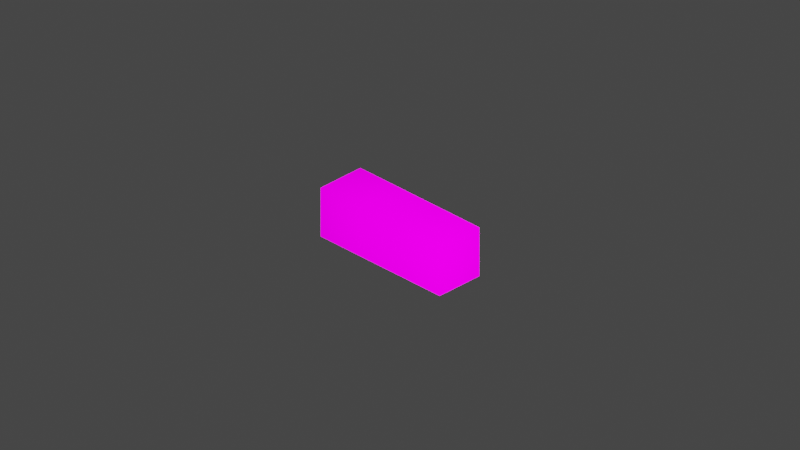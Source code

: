 # Source: GB_books.blend  (saved by Blender 2.82.7; exported with 4.5.12 LTS)
import bpy
from mathutils import Matrix  # noqa: F401  (used for matrix-valued properties, if any)

bpy.ops.wm.read_factory_settings(use_empty=True)
scene = bpy.context.scene
scene.name = 'Scene'

# ---- collections
col_collection = bpy.data.collections.new('Collection'); scene.collection.children.link(col_collection)
col_gb_098_books = bpy.data.collections.new('GB_098_books'); scene.collection.children.link(col_gb_098_books)
col_gb_098_books_var01 = bpy.data.collections.new('GB_098_books_var01'); scene.collection.children.link(col_gb_098_books_var01)

# ---- images (referenced by path relative to the original .blend; pixels are not part of the script)
import os
ASSET_DIR = os.environ.get("B2B_ASSET_DIR", "")  # directory of the original .blend (textures are referenced by path, not embedded)
HERE = os.path.dirname(os.path.abspath(__file__))  # packed textures are extracted next to this script under _unpacked/

def load_image(name, relpath, width, height, colorspace="sRGB"):
    """Load a texture the original file referenced (path relative to the .blend, or extracted next to this script)."""
    p = next((c for c in (os.path.join(HERE, relpath), os.path.join(ASSET_DIR, relpath)) if relpath and os.path.exists(c)), "")
    if p:
        img = bpy.data.images.load(p, check_existing=True)
        img.name = name
    else:  # same state as the original file: an image datablock whose file is absent (Cycles renders it pink)
        img = bpy.data.images.new(name, width, height)
        img.source = "FILE"
        img.filepath = "//" + (relpath or name)
    img.colorspace_settings.name = colorspace
    return img
img_library_2_png = load_image('library_2.png', 'library_2.png', 1024, 1024, 'sRGB')

# ---- materials (node trees are filled in below, after node groups)
mat_mat1_001 = bpy.data.materials.new('Mat1.001')
mat_mat1_001.use_transparent_shadow = False
mat_red = bpy.data.materials.new('Red')
mat_red.use_transparent_shadow = False
mat_paper = bpy.data.materials.new('Paper')
mat_paper.use_transparent_shadow = False
mat_red_001 = bpy.data.materials.new('Red.001')
mat_red_001.use_transparent_shadow = False
mat_paper_001 = bpy.data.materials.new('Paper.001')
mat_paper_001.use_transparent_shadow = False

# ---- node groups
ng_auto_smooth = bpy.data.node_groups.new('Auto Smooth', 'GeometryNodeTree')
_s = ng_auto_smooth.interface.new_socket(name='Geometry', in_out='OUTPUT', socket_type='NodeSocketGeometry')
_s = ng_auto_smooth.interface.new_socket(name='Geometry', in_out='INPUT', socket_type='NodeSocketGeometry')
_s = ng_auto_smooth.interface.new_socket(name='Angle', in_out='INPUT', socket_type='NodeSocketFloat')
_s.subtype = 'ANGLE'
_s.min_value = 0.0
_s.max_value = 3.142
ng_auto_smooth.is_modifier = True
_N = ng_auto_smooth.nodes; _L = ng_auto_smooth.links
n0 = _N.new('NodeGroupOutput'); n0.name = 'Group Output'; n0.location = (480, -100)
n1 = _N.new('NodeGroupInput'); n1.name = 'Group Input'; n1.location = (-420, -300)
n2 = _N.new('NodeGroupInput'); n2.name = 'Group Input.001'; n2.location = (-60, -100)
n3 = _N.new('GeometryNodeSetShadeSmooth'); n3.name = 'Set Shade Smooth'; n3.location = (120, -100)
n3.domain = 'EDGE'
n4 = _N.new('GeometryNodeSetShadeSmooth'); n4.name = 'Set Shade Smooth.001'; n4.location = (300, -100)
n5 = _N.new('GeometryNodeInputMeshEdgeAngle'); n5.name = 'Edge Angle'; n5.location = (-420, -220)
n6 = _N.new('GeometryNodeInputEdgeSmooth'); n6.name = 'Is Edge Smooth'; n6.location = (-60, -160)
n7 = _N.new('GeometryNodeInputShadeSmooth'); n7.name = 'Is Face Smooth'; n7.location = (-240, -340)
n8 = _N.new('FunctionNodeBooleanMath'); n8.name = 'Boolean Math'; n8.location = (-60, -220)
n9 = _N.new('FunctionNodeCompare'); n9.name = 'Compare'; n9.location = (-240, -180)
n9.operation = 'LESS_EQUAL'
_L.new(n5.outputs[0], n9.inputs[0])
_L.new(n4.outputs[0], n0.inputs[0])
_L.new(n1.outputs[1], n9.inputs[1])
_L.new(n9.outputs[0], n8.inputs[0])
_L.new(n7.outputs[0], n8.inputs[1])
_L.new(n2.outputs[0], n3.inputs[0])
_L.new(n6.outputs[0], n3.inputs[1])
_L.new(n3.outputs[0], n4.inputs[0])
_L.new(n8.outputs[0], n3.inputs[2])
n0.is_active_output = True

# ---- material node trees
mat_mat1_001.use_nodes = True; mat_mat1_001.node_tree.nodes.clear()
_N = mat_mat1_001.node_tree.nodes; _L = mat_mat1_001.node_tree.links
n0 = _N.new('ShaderNodeBsdfPrincipled'); n0.name = 'Principled BSDF'; n0.location = (0, 300)
n0.distribution = 'GGX'
n0.subsurface_method = 'BURLEY'
n0.inputs[3].default_value = 1.45
n0.inputs[13].default_value = 0.0
n0.inputs[28].default_value = 1.0
n1 = _N.new('ShaderNodeOutputMaterial'); n1.name = 'Material Output'; n1.location = (300, 300)
n2 = _N.new('ShaderNodeTexImage'); n2.name = 'Image Texture'; n2.location = (-300, 300)
n2.label = 'Base Color'
n2.image = img_library_2_png
n3 = _N.new('ShaderNodeRGB'); n3.name = 'RGB'; n3.location = (-300, 0)
n3.label = 'Specular'
n3.outputs[0].default_value = (1.0, 1.0, 1.0, 1.0)
n4 = _N.new('ShaderNodeRGB'); n4.name = 'RGB.001'; n4.location = (-300, -300)
n4.label = 'Reflective'
n4.outputs[0].default_value = (1.0, 1.0, 1.0, 1.0)
n5 = _N.new('ShaderNodeTexImage'); n5.name = 'Image Texture.001'; n5.location = (-290, -150)
n5.image = img_library_2_png
_L.new(n0.outputs[0], n1.inputs[0])
_L.new(n2.outputs[0], n0.inputs[0])
_L.new(n5.outputs[0], n0.inputs[27])
n1.is_active_output = True
mat_red.use_nodes = True; mat_red.node_tree.nodes.clear()
_N = mat_red.node_tree.nodes; _L = mat_red.node_tree.links
n0 = _N.new('ShaderNodeOutputMaterial'); n0.name = 'Material Output'; n0.location = (300, 300)
n1 = _N.new('ShaderNodeBsdfPrincipled'); n1.name = 'Principled BSDF'; n1.location = (10, 300)
n1.distribution = 'GGX'
n1.subsurface_method = 'BURLEY'
n1.inputs[0].default_value = (0.4116, 0.00441, 0.0, 1.0)
n1.inputs[3].default_value = 1.45
n1.inputs[27].default_value = (0.0, 0.0, 0.0, 1.0)
n1.inputs[28].default_value = 1.0
_L.new(n1.outputs[0], n0.inputs[0])
n0.is_active_output = True
mat_paper.use_nodes = True; mat_paper.node_tree.nodes.clear()
_N = mat_paper.node_tree.nodes; _L = mat_paper.node_tree.links
n0 = _N.new('ShaderNodeOutputMaterial'); n0.name = 'Material Output'; n0.location = (300, 300)
n1 = _N.new('ShaderNodeBsdfPrincipled'); n1.name = 'Principled BSDF'; n1.location = (10, 300)
n1.distribution = 'GGX'
n1.subsurface_method = 'BURLEY'
n1.inputs[0].default_value = (0.3694, 0.3694, 0.3694, 1.0)
n1.inputs[3].default_value = 1.45
n1.inputs[27].default_value = (0.0, 0.0, 0.0, 1.0)
n1.inputs[28].default_value = 1.0
_L.new(n1.outputs[0], n0.inputs[0])
n0.is_active_output = True
mat_red_001.use_nodes = True; mat_red_001.node_tree.nodes.clear()
_N = mat_red_001.node_tree.nodes; _L = mat_red_001.node_tree.links
n0 = _N.new('ShaderNodeOutputMaterial'); n0.name = 'Material Output'; n0.location = (300, 300)
n1 = _N.new('ShaderNodeBsdfPrincipled'); n1.name = 'Principled BSDF'; n1.location = (10, 300)
n1.distribution = 'GGX'
n1.subsurface_method = 'BURLEY'
n1.inputs[0].default_value = (0.4116, 0.00441, 0.0, 1.0)
n1.inputs[3].default_value = 1.45
n1.inputs[27].default_value = (0.0, 0.0, 0.0, 1.0)
n1.inputs[28].default_value = 1.0
_L.new(n1.outputs[0], n0.inputs[0])
n0.is_active_output = True
mat_paper_001.use_nodes = True; mat_paper_001.node_tree.nodes.clear()
_N = mat_paper_001.node_tree.nodes; _L = mat_paper_001.node_tree.links
n0 = _N.new('ShaderNodeOutputMaterial'); n0.name = 'Material Output'; n0.location = (300, 300)
n1 = _N.new('ShaderNodeBsdfPrincipled'); n1.name = 'Principled BSDF'; n1.location = (10, 300)
n1.distribution = 'GGX'
n1.subsurface_method = 'BURLEY'
n1.inputs[0].default_value = (0.3694, 0.3694, 0.3694, 1.0)
n1.inputs[3].default_value = 1.45
n1.inputs[27].default_value = (0.0, 0.0, 0.0, 1.0)
n1.inputs[28].default_value = 1.0
_L.new(n1.outputs[0], n0.inputs[0])
n0.is_active_output = True

# ---- world
world_world = bpy.data.worlds.new('World'); scene.world = world_world
world_world.use_nodes = True; world_world.node_tree.nodes.clear()
_N = world_world.node_tree.nodes; _L = world_world.node_tree.links
n0 = _N.new('ShaderNodeOutputWorld'); n0.name = 'World Output'; n0.location = (300, 300)
n1 = _N.new('ShaderNodeBackground'); n1.name = 'Background'; n1.location = (10, 300)
n1.inputs[0].default_value = (0.05088, 0.05088, 0.05088, 1.0)
_L.new(n1.outputs[0], n0.inputs[0])
n0.is_active_output = True
world_world.color = (0.05088, 0.05088, 0.05088)
world_world.use_sun_shadow = False
world_world.sun_shadow_jitter_overblur = 0.0

# ---- cameras
cam_camera = bpy.data.cameras.new('Camera')
cam_camera.clip_end = 100.0
cam_camera.ortho_scale = 7.314
cam_camera_001 = bpy.data.cameras.new('Camera.001')
cam_camera_001.type = 'ORTHO'
cam_camera_001.clip_start = 1e-06
cam_camera_001.clip_end = 998.2
cam_camera_001.ortho_scale = 10.7
cam_camera_001.show_background_images = True

# ---- lights
light_light = bpy.data.lights.new('Light', 'POINT')
light_light.transmission_factor = 0.0
light_light.energy = 7111.0
light_light.shadow_soft_size = 0.1
light_light.shadow_maximum_resolution = 0.006
light_light.use_absolute_resolution = True

# ---- meshes
me_mesh1 = bpy.data.meshes.new('Mesh1')
me_mesh1.from_pydata([(0.0, 0.5, 0.0), (1.0, 0.0, 0.0), (0.0, 0.5, 1.0), (1.0, 0.0, 1.0), (0.0, 0.0, 1.0), (1.0, 0.5, 0.0), (2.0, 0.0, 1.0), (2.0, 0.0, 0.0), (1.0, 0.5, 1.0), (3.0, 0.5, 1.0), (3.0, 0.0, 1.0), (3.0, 0.5, 0.0), (3.0, 0.0, 0.0), (0.0, 1.0, 0.0), (0.0, 1.0, 1.0), (1.0, 1.0, 0.0), (2.0, 1.0, 1.0), (2.0, 1.0, 0.0), (2.0, 0.5, 1.0), (2.0, 0.5, 0.0), (1.0, 1.0, 1.0), (3.0, 1.0, 0.0), (3.0, 1.0, 1.0)], [], [(0, 2, 8), (0, 8, 5), (5, 8, 3), (5, 3, 1), (2, 3, 8), (2, 4, 3), (5, 8, 18), (5, 18, 19), (19, 18, 6), (19, 6, 7), (8, 6, 18), (8, 3, 6), (19, 18, 9), (19, 9, 11), (11, 9, 10), (11, 10, 12), (18, 10, 9), (18, 6, 10), (13, 14, 20), (13, 20, 15), (15, 20, 8), (15, 8, 5), (14, 8, 20), (14, 2, 8), (15, 20, 16), (15, 16, 17), (17, 16, 18), (17, 18, 19), (20, 18, 16), (20, 8, 18), (17, 16, 22), (17, 22, 21), (21, 22, 9), (21, 9, 11), (16, 9, 22), (16, 18, 9)])
me_mesh1.polygons.foreach_set('use_smooth', [True] * 36)
_uv = me_mesh1.uv_layers.new(name='Mesh1-texcoord')
_uv.uv.foreach_set('vector', [0.1777, 0.6101, 0.2012, 0.6042, 0.1777, 0.5984, 0.1777, 0.6101, 0.1777, 0.5984, 0.1543, 0.6042, 0.1533, 0.6033, 0.1768, 0.5974, 0.1768, 0.5901, 0.1533, 0.6033, 0.1768, 0.5901, 0.1533, 0.5959, 0.2021, 0.6033, 0.1787, 0.5901, 0.1787, 0.5974, 0.2021, 0.6033, 0.2021, 0.5959, 0.1787, 0.5901, 0.2285, 0.6101, 0.252, 0.6042, 0.2285, 0.5984, 0.2285, 0.6101, 0.2285, 0.5984, 0.2051, 0.6042, 0.2041, 0.6033, 0.2275, 0.5974, 0.2275, 0.5901, 0.2041, 0.6033, 0.2275, 0.5901, 0.2041, 0.5959, 0.2529, 0.6033, 0.2295, 0.5901, 0.2295, 0.5974, 0.2529, 0.6033, 0.2529, 0.5959, 0.2295, 0.5901, 0.2793, 0.6101, 0.3027, 0.6042, 0.2793, 0.5984, 0.2793, 0.6101, 0.2793, 0.5984, 0.2559, 0.6042, 0.2549, 0.6033, 0.2783, 0.5974, 0.2783, 0.5901, 0.2549, 0.6033, 0.2783, 0.5901, 0.2549, 0.5959, 0.3037, 0.6033, 0.2803, 0.5901, 0.2803, 0.5974, 0.3037, 0.6033, 0.3037, 0.5959, 0.2803, 0.5901, 0.3301, 0.6101, 0.3535, 0.6042, 0.3301, 0.5984, 0.3301, 0.6101, 0.3301, 0.5984, 0.3066, 0.6042, 0.3057, 0.6033, 0.3291, 0.5974, 0.3291, 0.5901, 0.3057, 0.6033, 0.3291, 0.5901, 0.3057, 0.5959, 0.3545, 0.6033, 0.3311, 0.5901, 0.3311, 0.5974, 0.3545, 0.6033, 0.3545, 0.5959, 0.3311, 0.5901, 0.3809, 0.6101, 0.4043, 0.6042, 0.3809, 0.5984, 0.3809, 0.6101, 0.3809, 0.5984, 0.3574, 0.6042, 0.3564, 0.6033, 0.3799, 0.5974, 0.3799, 0.5901, 0.3564, 0.6033, 0.3799, 0.5901, 0.3564, 0.5959, 0.4053, 0.6033, 0.3818, 0.5901, 0.3818, 0.5974, 0.4053, 0.6033, 0.4053, 0.5959, 0.3818, 0.5901, 0.4316, 0.6101, 0.4551, 0.6042, 0.4316, 0.5984, 0.4316, 0.6101, 0.4316, 0.5984, 0.4082, 0.6042, 0.4072, 0.6033, 0.4307, 0.5974, 0.4307, 0.5901, 0.4072, 0.6033, 0.4307, 0.5901, 0.4072, 0.5959, 0.4561, 0.6033, 0.4326, 0.5901, 0.4326, 0.5974, 0.4561, 0.6033, 0.4561, 0.5959, 0.4326, 0.5901])
me_mesh1.materials.append(mat_mat1_001)
me_mesh1.use_remesh_fix_poles = True
me_mesh1.use_remesh_preserve_attributes = False
me_mesh1.use_mirror_vertex_groups = False
me_mesh1.update()
me_cube_004 = bpy.data.meshes.new('Cube.004')
me_cube_004.from_pydata([(-0.1846, -0.06006, -0.2745), (-0.1846, -0.06006, 0.2745), (-0.1846, 0.06006, -0.2745), (-0.1846, 0.06006, 0.2745), (0.1846, -0.06006, -0.2745), (0.1846, -0.06006, 0.2745), (0.1846, 0.06006, -0.2745), (0.1846, 0.06006, 0.2745), (-0.1829, 0.0, 0.2745), (-0.1829, 0.0, -0.2745), (0.1846, -0.04162, -0.2745), (0.1846, 0.04162, -0.2745), (0.1846, 0.04162, 0.2745), (0.1846, -0.04162, 0.2745), (-0.2044, 0.0, 0.2745), (-0.2044, 0.0, -0.2745), (-0.1687, 0.04162, 0.2745), (-0.1687, -0.04162, 0.2745), (-0.1687, 0.04162, -0.2745), (-0.1687, -0.04162, -0.2745)], [], [(10, 13, 5, 4), (2, 3, 7, 6), (4, 5, 1, 0), (18, 2, 6, 11), (1, 5, 13, 17), (8, 14, 1, 17), (7, 3, 16, 12), (11, 12, 13, 10), (6, 7, 12, 11), (14, 3, 2, 15), (15, 9, 19, 0), (18, 11, 10, 19, 9), (16, 3, 14, 8), (0, 19, 10, 4), (1, 14, 15, 0), (2, 18, 9, 15), (12, 16, 8, 17, 13)])
me_cube_004.polygons.foreach_set('use_smooth', [True] * 17)
me_cube_004.polygons.foreach_set('material_index', [0, 0, 0, 0, 0, 0, 0, 1, 0, 0, 0, 1, 0, 0, 0, 0, 1])
_uv = me_cube_004.uv_layers.new(name='UVMap')
_uv.uv.foreach_set('vector', [0.375, 0.6667, 0.625, 0.6667, 0.625, 0.75, 0.375, 0.75, 0.375, 0.25, 0.625, 0.25, 0.625, 0.5, 0.375, 0.5, 0.375, 0.75, 0.625, 0.75, 0.625, 1.0, 0.375, 1.0, 0.25, 0.5833, 0.125, 0.5, 0.375, 0.5, 0.375, 0.5833, 0.875, 0.75, 0.625, 0.75, 0.625, 0.6667, 0.75, 0.6667, 0.75, 0.625, 0.875, 0.625, 0.875, 0.75, 0.75, 0.6667, 0.625, 0.5, 0.875, 0.5, 0.75, 0.5833, 0.625, 0.5833, 0.375, 0.5833, 0.625, 0.5833, 0.625, 0.6667, 0.375, 0.6667, 0.375, 0.5, 0.625, 0.5, 0.625, 0.5833, 0.375, 0.5833, 0.625, 0.125, 0.625, 0.25, 0.375, 0.25, 0.375, 0.125, 0.125, 0.625, 0.25, 0.625, 0.25, 0.6667, 0.125, 0.75, 0.25, 0.5833, 0.375, 0.5833, 0.375, 0.6667, 0.25, 0.6667, 0.25, 0.625, 0.75, 0.5833, 0.875, 0.5, 0.875, 0.625, 0.75, 0.625, 0.125, 0.75, 0.25, 0.6667, 0.375, 0.6667, 0.375, 0.75, 0.625, 0.0, 0.625, 0.125, 0.375, 0.125, 0.375, 0.0, 0.125, 0.5, 0.25, 0.5833, 0.25, 0.625, 0.125, 0.625, 0.625, 0.5833, 0.75, 0.5833, 0.75, 0.625, 0.75, 0.6667, 0.625, 0.6667])
me_cube_004.materials.append(mat_red)
me_cube_004.materials.append(mat_paper)
me_cube_004.use_remesh_fix_poles = True
me_cube_004.use_remesh_preserve_attributes = False
me_cube_004.use_mirror_vertex_groups = False
me_cube_004.update()
me_cube_005 = bpy.data.meshes.new('Cube.005')
me_cube_005.from_pydata([(-0.1846, -0.06006, -0.2745), (-0.1846, -0.06006, 0.2745), (-0.1846, 0.06006, -0.2745), (-0.1846, 0.06006, 0.2745), (0.1846, -0.06006, -0.2745), (0.1846, -0.06006, 0.2745), (0.1846, 0.06006, -0.2745), (0.1846, 0.06006, 0.2745), (-0.1829, 0.0, 0.2745), (-0.1829, 0.0, -0.2745), (0.1846, -0.04162, -0.2745), (0.1846, 0.04162, -0.2745), (0.1846, 0.04162, 0.2745), (0.1846, -0.04162, 0.2745), (-0.2044, 0.0, 0.2745), (-0.2044, 0.0, -0.2745), (-0.1687, 0.04162, 0.2745), (-0.1687, -0.04162, 0.2745), (-0.1687, 0.04162, -0.2745), (-0.1687, -0.04162, -0.2745)], [], [(10, 13, 5, 4), (2, 3, 7, 6), (4, 5, 1, 0), (18, 2, 6, 11), (1, 5, 13, 17), (8, 14, 1, 17), (7, 3, 16, 12), (11, 12, 13, 10), (6, 7, 12, 11), (14, 3, 2, 15), (15, 9, 19, 0), (18, 11, 10, 19, 9), (16, 3, 14, 8), (0, 19, 10, 4), (1, 14, 15, 0), (2, 18, 9, 15), (12, 16, 8, 17, 13)])
me_cube_005.polygons.foreach_set('use_smooth', [True] * 17)
me_cube_005.polygons.foreach_set('material_index', [0, 0, 0, 0, 0, 0, 0, 1, 0, 0, 0, 1, 0, 0, 0, 0, 1])
_uv = me_cube_005.uv_layers.new(name='UVMap')
_uv.uv.foreach_set('vector', [0.375, 0.6667, 0.625, 0.6667, 0.625, 0.75, 0.375, 0.75, 0.375, 0.25, 0.625, 0.25, 0.625, 0.5, 0.375, 0.5, 0.375, 0.75, 0.625, 0.75, 0.625, 1.0, 0.375, 1.0, 0.25, 0.5833, 0.125, 0.5, 0.375, 0.5, 0.375, 0.5833, 0.875, 0.75, 0.625, 0.75, 0.625, 0.6667, 0.75, 0.6667, 0.75, 0.625, 0.875, 0.625, 0.875, 0.75, 0.75, 0.6667, 0.625, 0.5, 0.875, 0.5, 0.75, 0.5833, 0.625, 0.5833, 0.375, 0.5833, 0.625, 0.5833, 0.625, 0.6667, 0.375, 0.6667, 0.375, 0.5, 0.625, 0.5, 0.625, 0.5833, 0.375, 0.5833, 0.625, 0.125, 0.625, 0.25, 0.375, 0.25, 0.375, 0.125, 0.125, 0.625, 0.25, 0.625, 0.25, 0.6667, 0.125, 0.75, 0.25, 0.5833, 0.375, 0.5833, 0.375, 0.6667, 0.25, 0.6667, 0.25, 0.625, 0.75, 0.5833, 0.875, 0.5, 0.875, 0.625, 0.75, 0.625, 0.125, 0.75, 0.25, 0.6667, 0.375, 0.6667, 0.375, 0.75, 0.625, 0.0, 0.625, 0.125, 0.375, 0.125, 0.375, 0.0, 0.125, 0.5, 0.25, 0.5833, 0.25, 0.625, 0.125, 0.625, 0.625, 0.5833, 0.75, 0.5833, 0.75, 0.625, 0.75, 0.6667, 0.625, 0.6667])
me_cube_005.materials.append(mat_red_001)
me_cube_005.materials.append(mat_paper_001)
me_cube_005.use_remesh_fix_poles = True
me_cube_005.use_remesh_preserve_attributes = False
me_cube_005.use_mirror_vertex_groups = False
me_cube_005.update()

# ---- objects
ob_light = bpy.data.objects.new('Light', light_light)
ob_camera = bpy.data.objects.new('Camera', cam_camera)
ob_isometriccamera = bpy.data.objects.new('IsometricCamera', cam_camera_001)
ob_layout_98 = bpy.data.objects.new('layout_98', me_mesh1)
ob_book = bpy.data.objects.new('Book', me_cube_004)
ob_book_001 = bpy.data.objects.new('Book.001', me_cube_004)
ob_book_002 = bpy.data.objects.new('Book.002', me_cube_004)
ob_book_003 = bpy.data.objects.new('Book.003', me_cube_004)
ob_book_004 = bpy.data.objects.new('Book.004', me_cube_004)
ob_book_005 = bpy.data.objects.new('Book.005', me_cube_004)
ob_book_006 = bpy.data.objects.new('Book.006', me_cube_004)
ob_book_009 = bpy.data.objects.new('Book.009', me_cube_005)
ob_book_008 = bpy.data.objects.new('Book.008', me_cube_005)
ob_book_007 = bpy.data.objects.new('Book.007', me_cube_005)

# ---- transforms, parenting, visibility, modifiers, constraints
ob_light.location = (-5.229, -7.809, 5.904)
ob_light.rotation_euler = (0.6503, 0.05522, 1.866)
ob_light.lock_rotations_4d = False
ob_light.empty_display_type = 'ARROWS'
ob_light.color = (0.0, 0.0, 0.0, 0.0)
ob_light.lineart.crease_threshold = 0.0
ob_camera.location = (7.359, -6.926, 4.958)
ob_camera.rotation_euler = (1.109, 0.0, 0.8149)
ob_camera.lock_rotations_4d = False
ob_camera.empty_display_type = 'ARROWS'
ob_camera.color = (0.0, 0.0, 0.0, 0.0)
ob_camera.display_type = 'WIRE'
ob_camera.lineart.crease_threshold = 0.0
ob_isometriccamera.location = (-13.06, -13.06, 11.15)
ob_isometriccamera.rotation_euler = (1.047, 0.0, -0.7854)
ob_isometriccamera.lineart.crease_threshold = 0.0
ob_layout_98.location = (0.375, 1.125, 4.918e-08)
ob_layout_98.rotation_euler = (1.571, 1.192e-07, -1.571)
ob_layout_98.scale = (0.75, 0.75, 0.75)
ob_layout_98.display_type = 'BOUNDS'
ob_layout_98.lineart.crease_threshold = 0.0
ob_book.location = (0.06804, -0.01003, 0.2788)
ob_book.lineart.crease_threshold = 0.0
_m = ob_book.modifiers.new('Auto Smooth', 'NODES')
_m.node_group = ng_auto_smooth
_gi = [s.identifier for s in ng_auto_smooth.interface.items_tree if s.item_type == 'SOCKET' and s.in_out == 'INPUT']
_m[_gi[1]] = 1.396  # Angle
ob_book_001.location = (0.06804, 0.1518, 0.2788)
ob_book_001.lineart.crease_threshold = 0.0
_m = ob_book_001.modifiers.new('Auto Smooth', 'NODES')
_m.node_group = ng_auto_smooth
_gi = [s.identifier for s in ng_auto_smooth.interface.items_tree if s.item_type == 'SOCKET' and s.in_out == 'INPUT']
_m[_gi[1]] = 1.396  # Angle
ob_book_002.location = (0.06804, 0.5451, 0.06396)
ob_book_002.rotation_euler = (-1.571, -0.0, 0.0)
ob_book_002.lineart.crease_threshold = 0.0
_m = ob_book_002.modifiers.new('Auto Smooth', 'NODES')
_m.node_group = ng_auto_smooth
_gi = [s.identifier for s in ng_auto_smooth.interface.items_tree if s.item_type == 'SOCKET' and s.in_out == 'INPUT']
_m[_gi[1]] = 1.396  # Angle
ob_book_003.location = (0.06804, 0.569, 0.1915)
ob_book_003.rotation_euler = (-1.571, -0.0, 0.0)
ob_book_003.scale = (1.0, 1.0, 0.8014)
ob_book_003.lineart.crease_threshold = 0.0
_m = ob_book_003.modifiers.new('Auto Smooth', 'NODES')
_m.node_group = ng_auto_smooth
_gi = [s.identifier for s in ng_auto_smooth.interface.items_tree if s.item_type == 'SOCKET' and s.in_out == 'INPUT']
_m[_gi[1]] = 1.396  # Angle
ob_book_004.location = (0.06804, -0.2026, 0.2805)
ob_book_004.rotation_euler = (-0.2653, 2.55e-17, -1.469e-18)
ob_book_004.lineart.crease_threshold = 0.0
_m = ob_book_004.modifiers.new('Auto Smooth', 'NODES')
_m.node_group = ng_auto_smooth
_gi = [s.identifier for s in ng_auto_smooth.interface.items_tree if s.item_type == 'SOCKET' and s.in_out == 'INPUT']
_m[_gi[1]] = 1.396  # Angle
ob_book_005.location = (0.06804, -0.4655, 0.2421)
ob_book_005.rotation_euler = (-0.77, 1.29e-16, -4.13e-17)
ob_book_005.lineart.crease_threshold = 0.0
_m = ob_book_005.modifiers.new('Auto Smooth', 'NODES')
_m.node_group = ng_auto_smooth
_gi = [s.identifier for s in ng_auto_smooth.interface.items_tree if s.item_type == 'SOCKET' and s.in_out == 'INPUT']
_m[_gi[1]] = 1.396  # Angle
ob_book_006.location = (0.06804, -0.7648, 0.1993)
ob_book_006.rotation_euler = (-1.012, 1.686e-16, -7.75e-17)
ob_book_006.lineart.crease_threshold = 0.0
_m = ob_book_006.modifiers.new('Auto Smooth', 'NODES')
_m.node_group = ng_auto_smooth
_gi = [s.identifier for s in ng_auto_smooth.interface.items_tree if s.item_type == 'SOCKET' and s.in_out == 'INPUT']
_m[_gi[1]] = 1.396  # Angle
ob_book_009.location = (0.06804, 0.5414, 0.2805)
ob_book_009.rotation_euler = (-0.2653, 2.55e-17, -1.469e-18)
ob_book_009.lineart.crease_threshold = 0.0
_m = ob_book_009.modifiers.new('Auto Smooth', 'NODES')
_m.node_group = ng_auto_smooth
_gi = [s.identifier for s in ng_auto_smooth.interface.items_tree if s.item_type == 'SOCKET' and s.in_out == 'INPUT']
_m[_gi[1]] = 1.396  # Angle
ob_book_008.location = (0.06804, 0.2785, 0.2421)
ob_book_008.rotation_euler = (-0.77, 1.29e-16, -4.13e-17)
ob_book_008.lineart.crease_threshold = 0.0
_m = ob_book_008.modifiers.new('Auto Smooth', 'NODES')
_m.node_group = ng_auto_smooth
_gi = [s.identifier for s in ng_auto_smooth.interface.items_tree if s.item_type == 'SOCKET' and s.in_out == 'INPUT']
_m[_gi[1]] = 1.396  # Angle
ob_book_007.location = (0.06804, -0.02073, 0.1993)
ob_book_007.rotation_euler = (-1.012, 1.686e-16, -7.75e-17)
ob_book_007.lineart.crease_threshold = 0.0
_m = ob_book_007.modifiers.new('Auto Smooth', 'NODES')
_m.node_group = ng_auto_smooth
_gi = [s.identifier for s in ng_auto_smooth.interface.items_tree if s.item_type == 'SOCKET' and s.in_out == 'INPUT']
_m[_gi[1]] = 1.396  # Angle

# ---- collection membership
col_collection.objects.link(ob_light)
col_collection.objects.link(ob_camera)
col_collection.objects.link(ob_isometriccamera)
col_collection.objects.link(ob_layout_98)
col_gb_098_books.objects.link(ob_book)
col_gb_098_books.objects.link(ob_book_001)
col_gb_098_books.objects.link(ob_book_002)
col_gb_098_books.objects.link(ob_book_003)
col_gb_098_books.objects.link(ob_book_004)
col_gb_098_books.objects.link(ob_book_005)
col_gb_098_books.objects.link(ob_book_006)
col_gb_098_books_var01.objects.link(ob_book_009)
col_gb_098_books_var01.objects.link(ob_book_008)
col_gb_098_books_var01.objects.link(ob_book_007)

# ---- scene / render settings (as saved in the file)
scene.camera = ob_isometriccamera
scene.frame_start = 1; scene.frame_end = 250; scene.frame_set(0)
scene.render.engine = 'BLENDER_EEVEE_NEXT'
scene.cycles.use_denoising = False
scene.cycles.samples = 128
scene.cycles.sampling_pattern = 'TABULATED_SOBOL'
scene.cycles.use_adaptive_sampling = False
scene.cycles.use_light_tree = False
scene.view_settings.view_transform = 'Filmic'
bpy.context.view_layer.update()
